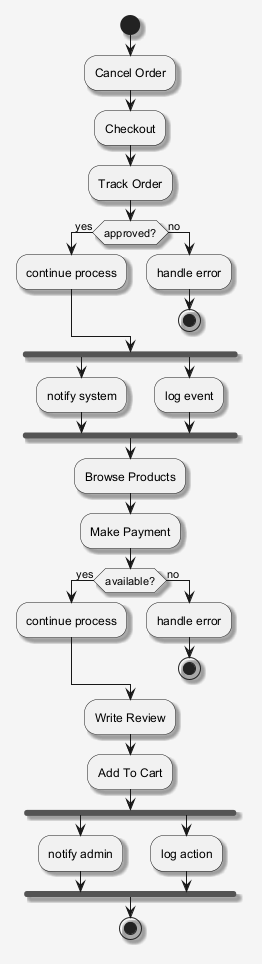

The diagram above was rendered by PlantUML. Its source (embedded in the PNG):
@startuml
skinparam shadowing false
skinparam backgroundColor #F5F5F5
skinparam shadowing true
start
:Cancel Order;
:Checkout;
:Track Order;
if (approved?) then (yes)
:continue process;
else (no)
:handle error;
stop
endif
fork
:notify system;
fork again
:log event;
end fork
:Browse Products;
:Make Payment;
if (available?) then (yes)
:continue process;
else (no)
:handle error;
stop
endif
:Write Review;
:Add To Cart;
fork
:notify admin;
fork again
:log action;
end fork
stop
@enduml